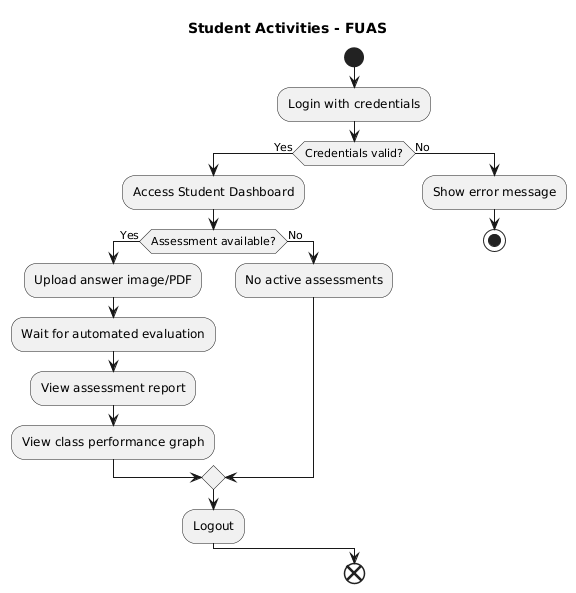

The diagram above was rendered by PlantUML. Its source (embedded in the PNG):
@startuml
title Student Activities - FUAS

|Student|
start
:Login with credentials;
if (Credentials valid?) then (Yes)
  :Access Student Dashboard;
  if (Assessment available?) then (Yes)
    :Upload answer image/PDF;
    :Wait for automated evaluation;
    :View assessment report;
    :View class performance graph;
  else (No)
    :No active assessments;
  endif
  :Logout;
else (No)
  :Show error message;
  stop
endif
end
@enduml